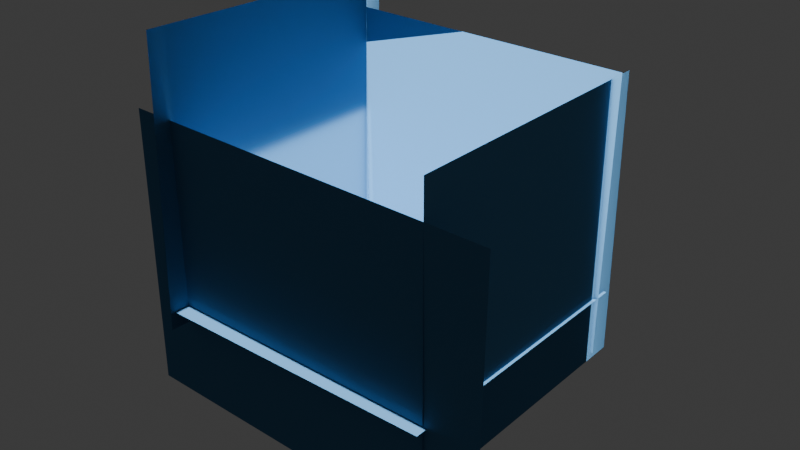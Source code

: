 # Source: blank_background.blend  (saved by Blender 4.2.66; exported with 4.5.12 LTS)
import bpy
from mathutils import Matrix  # noqa: F401  (used for matrix-valued properties, if any)

bpy.ops.wm.read_factory_settings(use_empty=True)
scene = bpy.context.scene
scene.name = 'Scene'

# ---- collections
col_collection = bpy.data.collections.new('Collection'); scene.collection.children.link(col_collection)

# ---- materials (node trees are filled in below, after node groups)
mat_floormaterial = bpy.data.materials.new('FloorMaterial')
mat_floormaterial_001 = bpy.data.materials.new('FloorMaterial.001')
mat_floormaterial_002 = bpy.data.materials.new('FloorMaterial.002')
mat_floormaterial_003 = bpy.data.materials.new('FloorMaterial.003')
mat_floormaterial_004 = bpy.data.materials.new('FloorMaterial.004')

# ---- material node trees
mat_floormaterial.use_nodes = True; mat_floormaterial.node_tree.nodes.clear()
_N = mat_floormaterial.node_tree.nodes; _L = mat_floormaterial.node_tree.links
n0 = _N.new('ShaderNodeBsdfPrincipled'); n0.name = '原理化 BSDF'; n0.location = (10, 300)
n0.inputs[0].default_value = (0.07717, 0.2029, 0.3662, 1.0)
n0.inputs[2].default_value = 1.751
n0.inputs[3].default_value = 1.0
n1 = _N.new('ShaderNodeOutputMaterial'); n1.name = '材质输出'; n1.location = (300, 300)
n2 = _N.new('ShaderNodeBsdfPrincipled'); n2.name = '原理化 BSDF.001'; n2.location = (0, 0)
n2.inputs[0].default_value = (0.5, 0.5, 0.5, 1.0)
n2.inputs[2].default_value = 0.8
_L.new(n0.outputs[0], n1.inputs[0])
n1.is_active_output = True
mat_floormaterial_001.use_nodes = True; mat_floormaterial_001.node_tree.nodes.clear()
_N = mat_floormaterial_001.node_tree.nodes; _L = mat_floormaterial_001.node_tree.links
n0 = _N.new('ShaderNodeBsdfPrincipled'); n0.name = '原理化 BSDF'; n0.location = (10, 300)
n0.inputs[0].default_value = (0.07717, 0.2029, 0.3662, 1.0)
n0.inputs[2].default_value = 1.751
n0.inputs[3].default_value = 1.0
n1 = _N.new('ShaderNodeOutputMaterial'); n1.name = '材质输出'; n1.location = (300, 300)
n2 = _N.new('ShaderNodeBsdfPrincipled'); n2.name = '原理化 BSDF.001'; n2.location = (0, 0)
n2.inputs[0].default_value = (0.5, 0.5, 0.5, 1.0)
n2.inputs[2].default_value = 0.8
_L.new(n0.outputs[0], n1.inputs[0])
n1.is_active_output = True
mat_floormaterial_002.use_nodes = True; mat_floormaterial_002.node_tree.nodes.clear()
_N = mat_floormaterial_002.node_tree.nodes; _L = mat_floormaterial_002.node_tree.links
n0 = _N.new('ShaderNodeBsdfPrincipled'); n0.name = '原理化 BSDF'; n0.location = (10, 300)
n0.inputs[0].default_value = (0.07717, 0.2029, 0.3662, 1.0)
n0.inputs[2].default_value = 1.751
n0.inputs[3].default_value = 1.0
n1 = _N.new('ShaderNodeOutputMaterial'); n1.name = '材质输出'; n1.location = (300, 300)
n2 = _N.new('ShaderNodeBsdfPrincipled'); n2.name = '原理化 BSDF.001'; n2.location = (0, 0)
n2.inputs[0].default_value = (0.5, 0.5, 0.5, 1.0)
n2.inputs[2].default_value = 0.8
_L.new(n0.outputs[0], n1.inputs[0])
n1.is_active_output = True
mat_floormaterial_003.use_nodes = True; mat_floormaterial_003.node_tree.nodes.clear()
_N = mat_floormaterial_003.node_tree.nodes; _L = mat_floormaterial_003.node_tree.links
n0 = _N.new('ShaderNodeBsdfPrincipled'); n0.name = '原理化 BSDF'; n0.location = (10, 300)
n0.inputs[0].default_value = (0.07717, 0.2029, 0.3662, 1.0)
n0.inputs[2].default_value = 1.751
n0.inputs[3].default_value = 1.0
n1 = _N.new('ShaderNodeOutputMaterial'); n1.name = '材质输出'; n1.location = (300, 300)
n2 = _N.new('ShaderNodeBsdfPrincipled'); n2.name = '原理化 BSDF.001'; n2.location = (0, 0)
n2.inputs[0].default_value = (0.5, 0.5, 0.5, 1.0)
n2.inputs[2].default_value = 0.8
_L.new(n0.outputs[0], n1.inputs[0])
n1.is_active_output = True
mat_floormaterial_004.use_nodes = True; mat_floormaterial_004.node_tree.nodes.clear()
_N = mat_floormaterial_004.node_tree.nodes; _L = mat_floormaterial_004.node_tree.links
n0 = _N.new('ShaderNodeBsdfPrincipled'); n0.name = '原理化 BSDF'; n0.location = (10, 300)
n0.inputs[0].default_value = (0.07717, 0.2029, 0.3662, 1.0)
n0.inputs[2].default_value = 1.751
n0.inputs[3].default_value = 1.0
n1 = _N.new('ShaderNodeOutputMaterial'); n1.name = '材质输出'; n1.location = (300, 300)
n2 = _N.new('ShaderNodeBsdfPrincipled'); n2.name = '原理化 BSDF.001'; n2.location = (0, 0)
n2.inputs[0].default_value = (0.5, 0.5, 0.5, 1.0)
n2.inputs[2].default_value = 0.8
_L.new(n0.outputs[0], n1.inputs[0])
n1.is_active_output = True

# ---- world
world_world = bpy.data.worlds.new('World'); scene.world = world_world
world_world.use_nodes = True; world_world.node_tree.nodes.clear()
_N = world_world.node_tree.nodes; _L = world_world.node_tree.links
n0 = _N.new('ShaderNodeOutputWorld'); n0.name = 'World Output'; n0.location = (300, 300)
n1 = _N.new('ShaderNodeBackground'); n1.name = 'Background'; n1.location = (10, 300)
n1.inputs[0].default_value = (0.05088, 0.05088, 0.05088, 1.0)
_L.new(n1.outputs[0], n0.inputs[0])
n0.is_active_output = True
world_world.color = (0.05088, 0.05088, 0.05088)
world_world.sun_shadow_jitter_overblur = 0.0

# ---- lights
light_x = bpy.data.lights.new('点光', 'AREA')
light_x.energy = 50.0
light_x.size = 3.299
light_001 = bpy.data.lights.new('点光.001', 'AREA')
light_001.energy = 40.0
light_001.size = 5.905
light_002 = bpy.data.lights.new('点光.002', 'AREA')
light_002.energy = 40.0
light_002.size = 6.028
light_003 = bpy.data.lights.new('点光.003', 'AREA')
light_003.energy = 40.0
light_003.size = 6.062
light_004 = bpy.data.lights.new('点光.004', 'AREA')
light_004.energy = 40.0
light_004.size = 4.007
light_x_1 = bpy.data.lights.new('日光', 'SUN')
light_x_1.energy = 7.0
light_001_1 = bpy.data.lights.new('日光.001', 'SUN')
light_001_1.energy = 1.0
light_002_1 = bpy.data.lights.new('日光.002', 'SUN')
light_002_1.energy = 1.0
light_003_1 = bpy.data.lights.new('日光.003', 'SUN')
light_003_1.energy = 1.0
light_001_2 = bpy.data.lights.new('面光.001', 'AREA')
light_001_2.energy = 1.9e+04
light_001_2.shape = 'RECTANGLE'
light_001_2.size = 4.03
light_001_2.size_y = 1.0
light_002_2 = bpy.data.lights.new('面光.002', 'AREA')
light_002_2.energy = 1e+04
light_002_2.shape = 'RECTANGLE'
light_002_2.size = 2.906
light_002_2.size_y = 5.68
light_003_2 = bpy.data.lights.new('面光.003', 'AREA')
light_003_2.energy = 1.3e+05
light_003_2.shape = 'RECTANGLE'
light_003_2.size = 27.42
light_003_2.size_y = 51.41
light_004_1 = bpy.data.lights.new('面光.004', 'AREA')
light_004_1.energy = 9500.0
light_004_1.shape = 'RECTANGLE'
light_004_1.size = 27.42
light_004_1.size_y = 51.41

# ---- meshes
me_x = bpy.data.meshes.new('平面')
me_x.from_pydata([(-500.0, -500.0, 0.0), (500.0, -500.0, 0.0), (-500.0, 500.0, 0.0), (500.0, 500.0, 0.0)], [], [(0, 1, 3, 2)])
_uv = me_x.uv_layers.new(name='UV 贴图')
_uv.uv.foreach_set('vector', [0.0, 0.0, 1.0, 0.0, 1.0, 1.0, 0.0, 1.0])
me_x.materials.append(mat_floormaterial)
me_x.update()
me_001 = bpy.data.meshes.new('平面.001')
me_001.from_pydata([(-500.0, -500.0, 0.0), (500.0, -500.0, 0.0), (-500.0, 500.0, 0.0), (500.0, 500.0, 0.0)], [], [(0, 1, 3, 2)])
_uv = me_001.uv_layers.new(name='UV 贴图')
_uv.uv.foreach_set('vector', [0.0, 0.0, 1.0, 0.0, 1.0, 1.0, 0.0, 1.0])
me_001.materials.append(mat_floormaterial_001)
me_001.update()
me_002 = bpy.data.meshes.new('平面.002')
me_002.from_pydata([(-500.0, -500.0, 0.0), (500.0, -500.0, 0.0), (-500.0, 500.0, 0.0), (500.0, 500.0, 0.0)], [], [(0, 1, 3, 2)])
_uv = me_002.uv_layers.new(name='UV 贴图')
_uv.uv.foreach_set('vector', [0.0, 0.0, 1.0, 0.0, 1.0, 1.0, 0.0, 1.0])
me_002.materials.append(mat_floormaterial_002)
me_002.update()
me_003 = bpy.data.meshes.new('平面.003')
me_003.from_pydata([(-500.0, -500.0, 0.0), (500.0, -500.0, 0.0), (-500.0, 500.0, 0.0), (500.0, 500.0, 0.0)], [], [(0, 1, 3, 2)])
_uv = me_003.uv_layers.new(name='UV 贴图')
_uv.uv.foreach_set('vector', [0.0, 0.0, 1.0, 0.0, 1.0, 1.0, 0.0, 1.0])
me_003.materials.append(mat_floormaterial_003)
me_003.update()
me_004 = bpy.data.meshes.new('平面.004')
me_004.from_pydata([(-500.0, -500.0, 0.0), (500.0, -500.0, 0.0), (-500.0, 500.0, 0.0), (500.0, 500.0, 0.0)], [], [(0, 1, 3, 2)])
_uv = me_004.uv_layers.new(name='UV 贴图')
_uv.uv.foreach_set('vector', [0.0, 0.0, 1.0, 0.0, 1.0, 1.0, 0.0, 1.0])
me_004.materials.append(mat_floormaterial_004)
me_004.update()
me_005 = bpy.data.meshes.new('立方体.005')
me_005.from_pydata([(-1.0, -1.0, -1.0), (-1.0, -1.0, 1.0), (-1.0, 1.0, -1.0), (-1.0, 1.0, 1.0), (1.0, -1.0, -1.0), (1.0, -1.0, 1.0), (1.0, 1.0, -1.0), (1.0, 1.0, 1.0)], [], [(0, 1, 3, 2), (2, 3, 7, 6), (6, 7, 5, 4), (4, 5, 1, 0), (2, 6, 4, 0), (7, 3, 1, 5)])
_uv = me_005.uv_layers.new(name='UV 贴图')
_uv.uv.foreach_set('vector', [0.375, 0.0, 0.625, 0.0, 0.625, 0.25, 0.375, 0.25, 0.375, 0.25, 0.625, 0.25, 0.625, 0.5, 0.375, 0.5, 0.375, 0.5, 0.625, 0.5, 0.625, 0.75, 0.375, 0.75, 0.375, 0.75, 0.625, 0.75, 0.625, 1.0, 0.375, 1.0, 0.125, 0.5, 0.375, 0.5, 0.375, 0.75, 0.125, 0.75, 0.625, 0.5, 0.875, 0.5, 0.875, 0.75, 0.625, 0.75])
me_005.update()
me_x_1 = bpy.data.meshes.new('棱角球')
me_x_1.from_pydata([(0.0, 0.0, -1.0), (0.7236, -0.5257, -0.4472), (-0.2764, -0.8506, -0.4472), (-0.8944, 0.0, -0.4472), (-0.2764, 0.8506, -0.4472), (0.7236, 0.5257, -0.4472), (0.2764, -0.8506, 0.4472), (-0.7236, -0.5257, 0.4472), (-0.7236, 0.5257, 0.4472), (0.2764, 0.8506, 0.4472), (0.8944, 0.0, 0.4472), (0.0, 0.0, 1.0), (-0.1625, -0.5, -0.8507), (0.4253, -0.309, -0.8507), (0.2629, -0.809, -0.5257), (0.8506, 0.0, -0.5257), (0.4253, 0.309, -0.8507), (-0.5257, 0.0, -0.8507), (-0.6882, -0.5, -0.5257), (-0.1625, 0.5, -0.8507), (-0.6882, 0.5, -0.5257), (0.2629, 0.809, -0.5257), (0.9511, -0.309, 0.0), (0.9511, 0.309, 0.0), (0.0, -1.0, 0.0), (0.5878, -0.809, 0.0), (-0.9511, -0.309, 0.0), (-0.5878, -0.809, 0.0), (-0.5878, 0.809, 0.0), (-0.9511, 0.309, 0.0), (0.5878, 0.809, 0.0), (0.0, 1.0, 0.0), (0.6882, -0.5, 0.5257), (-0.2629, -0.809, 0.5257), (-0.8506, 0.0, 0.5257), (-0.2629, 0.809, 0.5257), (0.6882, 0.5, 0.5257), (0.1625, -0.5, 0.8507), (0.5257, 0.0, 0.8507), (-0.4253, -0.309, 0.8507), (-0.4253, 0.309, 0.8507), (0.1625, 0.5, 0.8507)], [], [(0, 13, 12), (1, 13, 15), (0, 12, 17), (0, 17, 19), (0, 19, 16), (1, 15, 22), (2, 14, 24), (3, 18, 26), (4, 20, 28), (5, 21, 30), (1, 22, 25), (2, 24, 27), (3, 26, 29), (4, 28, 31), (5, 30, 23), (6, 32, 37), (7, 33, 39), (8, 34, 40), (9, 35, 41), (10, 36, 38), (38, 41, 11), (38, 36, 41), (36, 9, 41), (41, 40, 11), (41, 35, 40), (35, 8, 40), (40, 39, 11), (40, 34, 39), (34, 7, 39), (39, 37, 11), (39, 33, 37), (33, 6, 37), (37, 38, 11), (37, 32, 38), (32, 10, 38), (23, 36, 10), (23, 30, 36), (30, 9, 36), (31, 35, 9), (31, 28, 35), (28, 8, 35), (29, 34, 8), (29, 26, 34), (26, 7, 34), (27, 33, 7), (27, 24, 33), (24, 6, 33), (25, 32, 6), (25, 22, 32), (22, 10, 32), (30, 31, 9), (30, 21, 31), (21, 4, 31), (28, 29, 8), (28, 20, 29), (20, 3, 29), (26, 27, 7), (26, 18, 27), (18, 2, 27), (24, 25, 6), (24, 14, 25), (14, 1, 25), (22, 23, 10), (22, 15, 23), (15, 5, 23), (16, 21, 5), (16, 19, 21), (19, 4, 21), (19, 20, 4), (19, 17, 20), (17, 3, 20), (17, 18, 3), (17, 12, 18), (12, 2, 18), (15, 16, 5), (15, 13, 16), (13, 0, 16), (12, 14, 2), (12, 13, 14), (13, 1, 14)])
_uv = me_x_1.uv_layers.new(name='UV 贴图')
_uv.uv.foreach_set('vector', [0.1818, 0.0, 0.2273, 0.07873, 0.1364, 0.07873, 0.2727, 0.1575, 0.3182, 0.07873, 0.3636, 0.1575, 0.9091, 0.0, 0.9545, 0.07873, 0.8636, 0.07873, 0.7273, 0.0, 0.7727, 0.07873, 0.6818, 0.07873, 0.5455, 0.0, 0.5909, 0.07873, 0.5, 0.07873, 0.2727, 0.1575, 0.3636, 0.1575, 0.3182, 0.2362, 0.09091, 0.1575, 0.1818, 0.1575, 0.1364, 0.2362, 0.8182, 0.1575, 0.9091, 0.1575, 0.8636, 0.2362, 0.6364, 0.1575, 0.7273, 0.1575, 0.6818, 0.2362, 0.4545, 0.1575, 0.5455, 0.1575, 0.5, 0.2362, 0.2727, 0.1575, 0.3182, 0.2362, 0.2273, 0.2362, 0.09091, 0.1575, 0.1364, 0.2362, 0.04546, 0.2362, 0.8182, 0.1575, 0.8636, 0.2362, 0.7727, 0.2362, 0.6364, 0.1575, 0.6818, 0.2362, 0.5909, 0.2362, 0.4545, 0.1575, 0.5, 0.2362, 0.4091, 0.2362, 0.1818, 0.3149, 0.2727, 0.3149, 0.2273, 0.3937, 0.0, 0.3149, 0.09091, 0.3149, 0.04546, 0.3937, 0.7273, 0.3149, 0.8182, 0.3149, 0.7727, 0.3937, 0.5455, 0.3149, 0.6364, 0.3149, 0.5909, 0.3937, 0.3636, 0.3149, 0.4545, 0.3149, 0.4091, 0.3937, 0.4091, 0.3937, 0.5, 0.3937, 0.4545, 0.4724, 0.4091, 0.3937, 0.4545, 0.3149, 0.5, 0.3937, 0.4545, 0.3149, 0.5455, 0.3149, 0.5, 0.3937, 0.5909, 0.3937, 0.6818, 0.3937, 0.6364, 0.4724, 0.5909, 0.3937, 0.6364, 0.3149, 0.6818, 0.3937, 0.6364, 0.3149, 0.7273, 0.3149, 0.6818, 0.3937, 0.7727, 0.3937, 0.8636, 0.3937, 0.8182, 0.4724, 0.7727, 0.3937, 0.8182, 0.3149, 0.8636, 0.3937, 0.8182, 0.3149, 0.9091, 0.3149, 0.8636, 0.3937, 0.04546, 0.3937, 0.1364, 0.3937, 0.09091, 0.4724, 0.04546, 0.3937, 0.09091, 0.3149, 0.1364, 0.3937, 0.09091, 0.3149, 0.1818, 0.3149, 0.1364, 0.3937, 0.2273, 0.3937, 0.3182, 0.3937, 0.2727, 0.4724, 0.2273, 0.3937, 0.2727, 0.3149, 0.3182, 0.3937, 0.2727, 0.3149, 0.3636, 0.3149, 0.3182, 0.3937, 0.4091, 0.2362, 0.4545, 0.3149, 0.3636, 0.3149, 0.4091, 0.2362, 0.5, 0.2362, 0.4545, 0.3149, 0.5, 0.2362, 0.5455, 0.3149, 0.4545, 0.3149, 0.5909, 0.2362, 0.6364, 0.3149, 0.5455, 0.3149, 0.5909, 0.2362, 0.6818, 0.2362, 0.6364, 0.3149, 0.6818, 0.2362, 0.7273, 0.3149, 0.6364, 0.3149, 0.7727, 0.2362, 0.8182, 0.3149, 0.7273, 0.3149, 0.7727, 0.2362, 0.8636, 0.2362, 0.8182, 0.3149, 0.8636, 0.2362, 0.9091, 0.3149, 0.8182, 0.3149, 0.04546, 0.2362, 0.09091, 0.3149, 0.0, 0.3149, 0.04546, 0.2362, 0.1364, 0.2362, 0.09091, 0.3149, 0.1364, 0.2362, 0.1818, 0.3149, 0.09091, 0.3149, 0.2273, 0.2362, 0.2727, 0.3149, 0.1818, 0.3149, 0.2273, 0.2362, 0.3182, 0.2362, 0.2727, 0.3149, 0.3182, 0.2362, 0.3636, 0.3149, 0.2727, 0.3149, 0.5, 0.2362, 0.5909, 0.2362, 0.5455, 0.3149, 0.5, 0.2362, 0.5455, 0.1575, 0.5909, 0.2362, 0.5455, 0.1575, 0.6364, 0.1575, 0.5909, 0.2362, 0.6818, 0.2362, 0.7727, 0.2362, 0.7273, 0.3149, 0.6818, 0.2362, 0.7273, 0.1575, 0.7727, 0.2362, 0.7273, 0.1575, 0.8182, 0.1575, 0.7727, 0.2362, 0.8636, 0.2362, 0.9545, 0.2362, 0.9091, 0.3149, 0.8636, 0.2362, 0.9091, 0.1575, 0.9545, 0.2362, 0.9091, 0.1575, 1.0, 0.1575, 0.9545, 0.2362, 0.1364, 0.2362, 0.2273, 0.2362, 0.1818, 0.3149, 0.1364, 0.2362, 0.1818, 0.1575, 0.2273, 0.2362, 0.1818, 0.1575, 0.2727, 0.1575, 0.2273, 0.2362, 0.3182, 0.2362, 0.4091, 0.2362, 0.3636, 0.3149, 0.3182, 0.2362, 0.3636, 0.1575, 0.4091, 0.2362, 0.3636, 0.1575, 0.4545, 0.1575, 0.4091, 0.2362, 0.5, 0.07873, 0.5455, 0.1575, 0.4545, 0.1575, 0.5, 0.07873, 0.5909, 0.07873, 0.5455, 0.1575, 0.5909, 0.07873, 0.6364, 0.1575, 0.5455, 0.1575, 0.6818, 0.07873, 0.7273, 0.1575, 0.6364, 0.1575, 0.6818, 0.07873, 0.7727, 0.07873, 0.7273, 0.1575, 0.7727, 0.07873, 0.8182, 0.1575, 0.7273, 0.1575, 0.8636, 0.07873, 0.9091, 0.1575, 0.8182, 0.1575, 0.8636, 0.07873, 0.9545, 0.07873, 0.9091, 0.1575, 0.9545, 0.07873, 1.0, 0.1575, 0.9091, 0.1575, 0.3636, 0.1575, 0.4091, 0.07873, 0.4545, 0.1575, 0.3636, 0.1575, 0.3182, 0.07873, 0.4091, 0.07873, 0.3182, 0.07873, 0.3636, 0.0, 0.4091, 0.07873, 0.1364, 0.07873, 0.1818, 0.1575, 0.09091, 0.1575, 0.1364, 0.07873, 0.2273, 0.07873, 0.1818, 0.1575, 0.2273, 0.07873, 0.2727, 0.1575, 0.1818, 0.1575])
me_x_1.update()
me_x_2 = bpy.data.meshes.new('锥体')
me_x_2.from_pydata([(0.0, 1.0, -1.0), (0.1951, 0.9808, -1.0), (0.3827, 0.9239, -1.0), (0.5556, 0.8315, -1.0), (0.7071, 0.7071, -1.0), (0.8315, 0.5556, -1.0), (0.9239, 0.3827, -1.0), (0.9808, 0.1951, -1.0), (1.0, 0.0, -1.0), (0.9808, -0.1951, -1.0), (0.9239, -0.3827, -1.0), (0.8315, -0.5556, -1.0), (0.7071, -0.7071, -1.0), (0.5556, -0.8315, -1.0), (0.3827, -0.9239, -1.0), (0.1951, -0.9808, -1.0), (0.0, -1.0, -1.0), (-0.1951, -0.9808, -1.0), (-0.3827, -0.9239, -1.0), (-0.5556, -0.8315, -1.0), (-0.7071, -0.7071, -1.0), (-0.8315, -0.5556, -1.0), (-0.9239, -0.3827, -1.0), (-0.9808, -0.1951, -1.0), (-1.0, 0.0, -1.0), (-0.9808, 0.1951, -1.0), (-0.9239, 0.3827, -1.0), (-0.8315, 0.5556, -1.0), (-0.7071, 0.7071, -1.0), (-0.5556, 0.8315, -1.0), (-0.3827, 0.9239, -1.0), (-0.1951, 0.9808, -1.0), (0.0, 0.0, 1.0)], [], [(0, 32, 1), (1, 32, 2), (2, 32, 3), (3, 32, 4), (4, 32, 5), (5, 32, 6), (6, 32, 7), (7, 32, 8), (8, 32, 9), (9, 32, 10), (10, 32, 11), (11, 32, 12), (12, 32, 13), (13, 32, 14), (14, 32, 15), (15, 32, 16), (16, 32, 17), (17, 32, 18), (18, 32, 19), (19, 32, 20), (20, 32, 21), (21, 32, 22), (22, 32, 23), (23, 32, 24), (24, 32, 25), (25, 32, 26), (26, 32, 27), (27, 32, 28), (28, 32, 29), (29, 32, 30), (0, 1, 2, 3, 4, 5, 6, 7, 8, 9, 10, 11, 12, 13, 14, 15, 16, 17, 18, 19, 20, 21, 22, 23, 24, 25, 26, 27, 28, 29, 30, 31), (30, 32, 31), (31, 32, 0)])
_uv = me_x_2.uv_layers.new(name='UV 贴图')
_uv.uv.foreach_set('vector', [0.25, 0.49, 0.25, 0.25, 0.2968, 0.4854, 0.2968, 0.4854, 0.25, 0.25, 0.3418, 0.4717, 0.3418, 0.4717, 0.25, 0.25, 0.3833, 0.4496, 0.3833, 0.4496, 0.25, 0.25, 0.4197, 0.4197, 0.4197, 0.4197, 0.25, 0.25, 0.4496, 0.3833, 0.4496, 0.3833, 0.25, 0.25, 0.4717, 0.3418, 0.4717, 0.3418, 0.25, 0.25, 0.4854, 0.2968, 0.4854, 0.2968, 0.25, 0.25, 0.49, 0.25, 0.49, 0.25, 0.25, 0.25, 0.4854, 0.2032, 0.4854, 0.2032, 0.25, 0.25, 0.4717, 0.1582, 0.4717, 0.1582, 0.25, 0.25, 0.4496, 0.1167, 0.4496, 0.1167, 0.25, 0.25, 0.4197, 0.08029, 0.4197, 0.08029, 0.25, 0.25, 0.3833, 0.05045, 0.3833, 0.05045, 0.25, 0.25, 0.3418, 0.02827, 0.3418, 0.02827, 0.25, 0.25, 0.2968, 0.01461, 0.2968, 0.01461, 0.25, 0.25, 0.25, 0.01, 0.25, 0.01, 0.25, 0.25, 0.2032, 0.01461, 0.2032, 0.01461, 0.25, 0.25, 0.1582, 0.02827, 0.1582, 0.02827, 0.25, 0.25, 0.1167, 0.05045, 0.1167, 0.05045, 0.25, 0.25, 0.08029, 0.08029, 0.08029, 0.08029, 0.25, 0.25, 0.05045, 0.1167, 0.05045, 0.1167, 0.25, 0.25, 0.02827, 0.1582, 0.02827, 0.1582, 0.25, 0.25, 0.01461, 0.2032, 0.01461, 0.2032, 0.25, 0.25, 0.01, 0.25, 0.01, 0.25, 0.25, 0.25, 0.01461, 0.2968, 0.01461, 0.2968, 0.25, 0.25, 0.02827, 0.3418, 0.02827, 0.3418, 0.25, 0.25, 0.05045, 0.3833, 0.05045, 0.3833, 0.25, 0.25, 0.08029, 0.4197, 0.08029, 0.4197, 0.25, 0.25, 0.1167, 0.4496, 0.1167, 0.4496, 0.25, 0.25, 0.1582, 0.4717, 0.75, 0.49, 0.7968, 0.4854, 0.8418, 0.4717, 0.8833, 0.4496, 0.9197, 0.4197, 0.9496, 0.3833, 0.9717, 0.3418, 0.9854, 0.2968, 0.99, 0.25, 0.9854, 0.2032, 0.9717, 0.1582, 0.9496, 0.1167, 0.9197, 0.08029, 0.8833, 0.05045, 0.8418, 0.02827, 0.7968, 0.01461, 0.75, 0.01, 0.7032, 0.01461, 0.6582, 0.02827, 0.6167, 0.05045, 0.5803, 0.08029, 0.5504, 0.1167, 0.5283, 0.1582, 0.5146, 0.2032, 0.51, 0.25, 0.5146, 0.2968, 0.5283, 0.3418, 0.5504, 0.3833, 0.5803, 0.4197, 0.6167, 0.4496, 0.6582, 0.4717, 0.7032, 0.4854, 0.1582, 0.4717, 0.25, 0.25, 0.2032, 0.4854, 0.2032, 0.4854, 0.25, 0.25, 0.25, 0.49])
me_x_2.update()
me_x_3 = bpy.data.meshes.new('圆环')
me_x_3.from_pydata([(0.0, 1.0, 0.0), (-0.1951, 0.9808, 0.0), (-0.3827, 0.9239, 0.0), (-0.5556, 0.8315, 0.0), (-0.7071, 0.7071, 0.0), (-0.8315, 0.5556, 0.0), (-0.9239, 0.3827, 0.0), (-0.9808, 0.1951, 0.0), (-1.0, 0.0, 0.0), (-0.9808, -0.1951, 0.0), (-0.9239, -0.3827, 0.0), (-0.8315, -0.5556, 0.0), (-0.7071, -0.7071, 0.0), (-0.5556, -0.8315, 0.0), (-0.3827, -0.9239, 0.0), (-0.1951, -0.9808, 0.0), (0.0, -1.0, 0.0), (0.1951, -0.9808, 0.0), (0.3827, -0.9239, 0.0), (0.5556, -0.8315, 0.0), (0.7071, -0.7071, 0.0), (0.8315, -0.5556, 0.0), (0.9239, -0.3827, 0.0), (0.9808, -0.1951, 0.0), (1.0, 0.0, 0.0), (0.9808, 0.1951, 0.0), (0.9239, 0.3827, 0.0), (0.8315, 0.5556, 0.0), (0.7071, 0.7071, 0.0), (0.5556, 0.8315, 0.0), (0.3827, 0.9239, 0.0), (0.1951, 0.9808, 0.0)], [(1, 0), (2, 1), (3, 2), (4, 3), (5, 4), (6, 5), (7, 6), (8, 7), (9, 8), (10, 9), (11, 10), (12, 11), (13, 12), (14, 13), (15, 14), (16, 15), (17, 16), (18, 17), (19, 18), (20, 19), (21, 20), (22, 21), (23, 22), (24, 23), (25, 24), (26, 25), (27, 26), (28, 27), (29, 28), (30, 29), (31, 30), (0, 31)], [])
_uv = me_x_3.uv_layers.new(name='UV 贴图')
_uv.uv.foreach_set('vector', [])
me_x_3.update()

# ---- objects
ob_floor = bpy.data.objects.new('Floor', me_x)
ob_x = bpy.data.objects.new('点光', light_x)
ob_001 = bpy.data.objects.new('点光.001', light_001)
ob_002 = bpy.data.objects.new('点光.002', light_002)
ob_003 = bpy.data.objects.new('点光.003', light_003)
ob_004 = bpy.data.objects.new('点光.004', light_004)
ob_x_1 = bpy.data.objects.new('日光', light_x_1)
ob_001_1 = bpy.data.objects.new('日光.001', light_001_1)
ob_002_1 = bpy.data.objects.new('日光.002', light_002_1)
ob_003_1 = bpy.data.objects.new('日光.003', light_003_1)
ob_001_2 = bpy.data.objects.new('面光.001', light_001_2)
ob_x_2 = bpy.data.objects.new('面光', light_002_2)
ob_002_2 = bpy.data.objects.new('面光.002', light_003_2)
ob_003_2 = bpy.data.objects.new('面光.003', light_004_1)
ob_floor_001 = bpy.data.objects.new('Floor.001', me_001)
ob_floor_002 = bpy.data.objects.new('Floor.002', me_002)
ob_floor_003 = bpy.data.objects.new('Floor.003', me_003)
ob_floor_004 = bpy.data.objects.new('Floor.004', me_004)
ob_x_3 = bpy.data.objects.new('立方体', me_005)
ob_x_4 = bpy.data.objects.new('棱角球', me_x_1)
ob_x_5 = bpy.data.objects.new('锥体', me_x_2)
ob_x_6 = bpy.data.objects.new('圆环', me_x_3)

# ---- transforms, parenting, visibility, modifiers, constraints
ob_floor.location = (0.0, 0.0, 0.0)
ob_floor.scale = (0.05667, 0.05667, 0.05667)
ob_x.location = (0.228, 0.07577, 9.442)
ob_001.location = (-6.746, 0.03327, 3.177)
ob_001.rotation_euler = (-0.02556, -0.579, 0.007614)
ob_002.location = (0.06522, -6.552, 3.476)
ob_002.rotation_euler = (0.511, -0.0235, -0.006138)
ob_003.location = (6.523, -0.05513, 2.601)
ob_003.rotation_euler = (0.006774, 0.5359, 0.00186)
ob_004.location = (0.003018, 6.455, 3.504)
ob_004.rotation_euler = (-0.3639, -0.02045, -0.05436)
ob_x_1.location = (22.02, 20.81, 23.35)
ob_001_1.location = (-24.54, 20.89, 22.07)
ob_002_1.location = (-22.17, -19.3, 22.86)
ob_003_1.location = (23.46, -20.13, 22.02)
ob_001_2.location = (0.04469, -24.59, 14.25)
ob_001_2.rotation_euler = (-1.583, 0.005407, 0.0)
ob_001_2.scale = (13.92, 31.87, 8.047)
ob_x_2.location = (-26.5, -0.3386, 11.86)
ob_x_2.rotation_euler = (0.0, 1.559, 0.0)
ob_x_2.scale = (8.554, 8.554, 8.554)
ob_002_2.location = (0.6118, 24.07, 13.05)
ob_002_2.rotation_euler = (1.563, -0.0, 0.0)
ob_002_2.scale = (2.956, 2.956, 2.956)
ob_003_2.location = (27.16, 0.7459, 11.88)
ob_003_2.rotation_euler = (-0.0, -1.608, -0.0)
ob_floor_001.location = (0.4405, 24.72, 16.73)
ob_floor_001.rotation_euler = (2.061, -1.552, -0.4822)
ob_floor_001.scale = (0.05667, 0.05667, 0.05667)
ob_floor_002.location = (0.9203, -25.65, 7.992)
ob_floor_002.rotation_euler = (2.061, -1.552, -0.5032)
ob_floor_002.scale = (0.05667, 0.07569, 0.0567)
ob_floor_003.location = (27.67, 2.08, 14.78)
ob_floor_003.rotation_euler = (-0.0, -1.577, -0.0)
ob_floor_003.scale = (0.05667, 0.05667, 0.05667)
ob_floor_004.location = (-27.95, -0.591, 24.5)
ob_floor_004.rotation_euler = (2.061, -1.552, 1.071)
ob_floor_004.scale = (0.05667, 0.05667, 0.05667)
ob_x_3.location = (0.05277, 13.11, 1.412)
ob_x_4.location = (10.89, 1.472, 0.2423)
ob_x_5.location = (-12.09, 0.0, 1.133)
ob_x_6.location = (-0.1168, -11.74, 0.4026)
ob_x_6.rotation_euler = (-0.2515, 0.5318, -0.07785)

# ---- collection membership
col_collection.objects.link(ob_floor)
col_collection.objects.link(ob_x)
col_collection.objects.link(ob_001)
col_collection.objects.link(ob_002)
col_collection.objects.link(ob_003)
col_collection.objects.link(ob_004)
col_collection.objects.link(ob_x_1)
col_collection.objects.link(ob_001_1)
col_collection.objects.link(ob_002_1)
col_collection.objects.link(ob_003_1)
col_collection.objects.link(ob_001_2)
col_collection.objects.link(ob_x_2)
col_collection.objects.link(ob_002_2)
col_collection.objects.link(ob_003_2)
col_collection.objects.link(ob_floor_001)
col_collection.objects.link(ob_floor_002)
col_collection.objects.link(ob_floor_003)
col_collection.objects.link(ob_floor_004)
col_collection.objects.link(ob_x_3)
col_collection.objects.link(ob_x_4)
col_collection.objects.link(ob_x_5)
col_collection.objects.link(ob_x_6)

# ---- scene / render settings (as saved in the file)
scene.frame_start = 1; scene.frame_end = 250; scene.frame_set(1)
scene.render.engine = 'BLENDER_EEVEE_NEXT'
bpy.context.view_layer.update()

# ---- added for rendering (the .blend has no active camera): camera
cam_auto = bpy.data.cameras.new('AutoCamera')
cam_auto.lens = 50.0
cam_auto.sensor_width = 36.0
cam_auto.clip_end = 1985.57
ob_auto_camera = bpy.data.objects.new('AutoCamera', cam_auto)
scene.collection.objects.link(ob_auto_camera)
ob_auto_camera.location = (114.058, -135.247, 106.68)
ob_auto_camera.rotation_euler = (1.09748, -7.21219e-08, 0.694738)
scene.camera = ob_auto_camera
bpy.context.view_layer.update()
